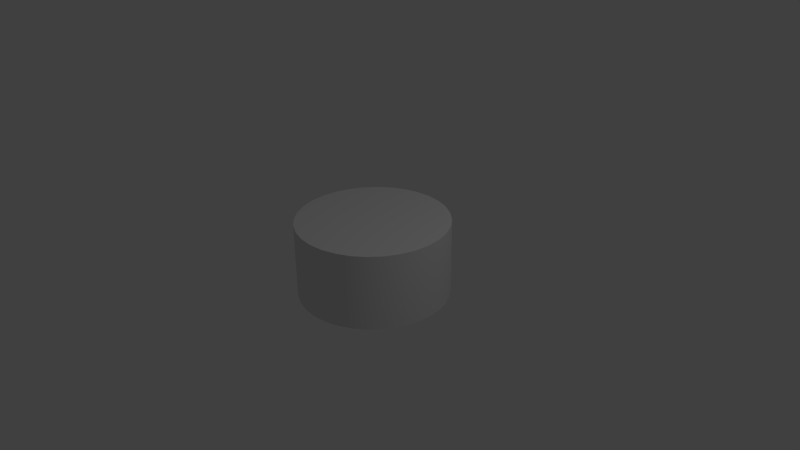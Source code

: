 # Source: PayloadCarrier.blend  (saved by Blender 2.70.0; exported with 4.5.12 LTS)
import bpy
from mathutils import Matrix  # noqa: F401  (used for matrix-valued properties, if any)

bpy.ops.wm.read_factory_settings(use_empty=True)
scene = bpy.context.scene
scene.name = 'Scene'

# ---- collections
col_collection_1 = bpy.data.collections.new('Collection 1'); scene.collection.children.link(col_collection_1)

# ---- materials (node trees are filled in below, after node groups)
mat_pc_mat = bpy.data.materials.new('PC Mat')
mat_pc_mat.alpha_threshold = 0.0
mat_pc_mat.use_transparent_shadow = False
mat_pc_mat.roughness = 0.5
mat_pc_mat.line_color = (0.0, 0.0, 0.0, 1.0)

# ---- material node trees

# ---- world
world_world = bpy.data.worlds.new('World'); scene.world = world_world
world_world.color = (0.05088, 0.05088, 0.05088)
world_world.use_sun_shadow = False
world_world.sun_shadow_jitter_overblur = 0.0
world_world.cycles.sampling_method = 'MANUAL'
world_world.cycles.sample_map_resolution = 256

# ---- cameras
cam_camera = bpy.data.cameras.new('Camera')
cam_camera.clip_end = 100.0
cam_camera.lens = 35.0
cam_camera.sensor_width = 32.0
cam_camera.sensor_height = 18.0
cam_camera.ortho_scale = 7.314
cam_camera.dof.focus_distance = 0.0
cam_camera.dof.aperture_fstop = 128.0

# ---- lights
light_lamp = bpy.data.lights.new('Lamp', 'POINT')
light_lamp.transmission_factor = 0.0
light_lamp.cutoff_distance = 30.0
light_lamp.energy = 100.0
light_lamp.shadow_buffer_clip_start = 1.001
light_lamp.shadow_soft_size = 0.1
light_lamp.shadow_maximum_resolution = 0.006
light_lamp.use_absolute_resolution = True
light_lamp.cycles.use_multiple_importance_sampling = False

# ---- meshes
me_cylinder = bpy.data.meshes.new('Cylinder')
me_cylinder.from_pydata([(0.0, 1.0, -0.5), (0.0, 1.0, 0.5), (0.1951, 0.9808, -0.5), (0.1951, 0.9808, 0.5), (0.3827, 0.9239, -0.5), (0.3827, 0.9239, 0.5), (0.5556, 0.8315, -0.5), (0.5556, 0.8315, 0.5), (0.7071, 0.7071, -0.5), (0.7071, 0.7071, 0.5), (0.8315, 0.5556, -0.5), (0.8315, 0.5556, 0.5), (0.9239, 0.3827, -0.5), (0.9239, 0.3827, 0.5), (0.9808, 0.1951, -0.5), (0.9808, 0.1951, 0.5), (1.0, 7.55e-08, -0.5), (1.0, 7.55e-08, 0.5), (0.9808, -0.1951, -0.5), (0.9808, -0.1951, 0.5), (0.9239, -0.3827, -0.5), (0.9239, -0.3827, 0.5), (0.8315, -0.5556, -0.5), (0.8315, -0.5556, 0.5), (0.7071, -0.7071, -0.5), (0.7071, -0.7071, 0.5), (0.5556, -0.8315, -0.5), (0.5556, -0.8315, 0.5), (0.3827, -0.9239, -0.5), (0.3827, -0.9239, 0.5), (0.1951, -0.9808, -0.5), (0.1951, -0.9808, 0.5), (-3.258e-07, -1.0, -0.5), (-3.258e-07, -1.0, 0.5), (-0.1951, -0.9808, -0.5), (-0.1951, -0.9808, 0.5), (-0.3827, -0.9239, -0.5), (-0.3827, -0.9239, 0.5), (-0.5556, -0.8315, -0.5), (-0.5556, -0.8315, 0.5), (-0.7071, -0.7071, -0.5), (-0.7071, -0.7071, 0.5), (-0.8315, -0.5556, -0.5), (-0.8315, -0.5556, 0.5), (-0.9239, -0.3827, -0.5), (-0.9239, -0.3827, 0.5), (-0.9808, -0.1951, -0.5), (-0.9808, -0.1951, 0.5), (-1.0, 9.656e-07, -0.5), (-1.0, 9.656e-07, 0.5), (-0.9808, 0.1951, -0.5), (-0.9808, 0.1951, 0.5), (-0.9239, 0.3827, -0.5), (-0.9239, 0.3827, 0.5), (-0.8315, 0.5556, -0.5), (-0.8315, 0.5556, 0.5), (-0.7071, 0.7071, -0.5), (-0.7071, 0.7071, 0.5), (-0.5556, 0.8315, -0.5), (-0.5556, 0.8315, 0.5), (-0.3827, 0.9239, -0.5), (-0.3827, 0.9239, 0.5), (-0.1951, 0.9808, -0.5), (-0.1951, 0.9808, 0.5)], [], [(0, 1, 3, 2), (2, 3, 5, 4), (4, 5, 7, 6), (6, 7, 9, 8), (8, 9, 11, 10), (10, 11, 13, 12), (12, 13, 15, 14), (14, 15, 17, 16), (16, 17, 19, 18), (18, 19, 21, 20), (20, 21, 23, 22), (22, 23, 25, 24), (24, 25, 27, 26), (26, 27, 29, 28), (28, 29, 31, 30), (30, 31, 33, 32), (32, 33, 35, 34), (34, 35, 37, 36), (36, 37, 39, 38), (38, 39, 41, 40), (40, 41, 43, 42), (42, 43, 45, 44), (44, 45, 47, 46), (46, 47, 49, 48), (48, 49, 51, 50), (50, 51, 53, 52), (52, 53, 55, 54), (54, 55, 57, 56), (56, 57, 59, 58), (58, 59, 61, 60), (3, 1, 63, 61, 59, 57, 55, 53, 51, 49, 47, 45, 43, 41, 39, 37, 35, 33, 31, 29, 27, 25, 23, 21, 19, 17, 15, 13, 11, 9, 7, 5), (62, 63, 1, 0), (60, 61, 63, 62), (0, 2, 4, 6, 8, 10, 12, 14, 16, 18, 20, 22, 24, 26, 28, 30, 32, 34, 36, 38, 40, 42, 44, 46, 48, 50, 52, 54, 56, 58, 60, 62)])
me_cylinder.polygons.foreach_set('use_smooth', [True] * 34)
_uv = me_cylinder.uv_layers.new(name='UVMap')
_uv.uv.foreach_set('vector', [0.3335, 0.2272, 0.3336, 0.3197, 0.3154, 0.3197, 0.3154, 0.2272, 0.3154, 0.2272, 0.3154, 0.3197, 0.2973, 0.3197, 0.2972, 0.2272, 0.2972, 0.2272, 0.2973, 0.3197, 0.2792, 0.3197, 0.2791, 0.2272, 0.2791, 0.2272, 0.2792, 0.3197, 0.261, 0.3198, 0.261, 0.2273, 0.261, 0.2273, 0.261, 0.3198, 0.2429, 0.3198, 0.2429, 0.2273, 0.2429, 0.2273, 0.2429, 0.3198, 0.2248, 0.3198, 0.2247, 0.2273, 0.2247, 0.2273, 0.2248, 0.3198, 0.2066, 0.3198, 0.2066, 0.2273, 0.2066, 0.2273, 0.2066, 0.3198, 0.1885, 0.3198, 0.1885, 0.2273, 0.1885, 0.2273, 0.1885, 0.3198, 0.1704, 0.3198, 0.1703, 0.2273, 0.1703, 0.2273, 0.1704, 0.3198, 0.1522, 0.3198, 0.1522, 0.2273, 0.1522, 0.2273, 0.1522, 0.3198, 0.1341, 0.3198, 0.134, 0.2273, 0.7143, 0.2268, 0.7144, 0.3193, 0.6962, 0.3193, 0.6961, 0.2268, 0.6961, 0.2268, 0.6962, 0.3193, 0.6781, 0.3193, 0.678, 0.2269, 0.678, 0.2269, 0.6781, 0.3193, 0.66, 0.3194, 0.6599, 0.2269, 0.6599, 0.2269, 0.66, 0.3194, 0.6418, 0.3194, 0.6417, 0.2269, 0.6417, 0.2269, 0.6418, 0.3194, 0.6237, 0.3194, 0.6236, 0.2269, 0.6236, 0.2269, 0.6237, 0.3194, 0.6056, 0.3194, 0.6055, 0.2269, 0.6055, 0.2269, 0.6056, 0.3194, 0.5874, 0.3194, 0.5873, 0.227, 0.5873, 0.227, 0.5874, 0.3194, 0.5693, 0.3195, 0.5692, 0.227, 0.5692, 0.227, 0.5693, 0.3195, 0.5512, 0.3195, 0.5511, 0.227, 0.5511, 0.227, 0.5512, 0.3195, 0.533, 0.3195, 0.5329, 0.227, 0.5329, 0.227, 0.533, 0.3195, 0.5149, 0.3195, 0.5148, 0.227, 0.5148, 0.227, 0.5149, 0.3195, 0.4968, 0.3195, 0.4967, 0.2271, 0.4967, 0.2271, 0.4968, 0.3195, 0.4786, 0.3196, 0.4785, 0.2271, 0.4785, 0.2271, 0.4786, 0.3196, 0.4605, 0.3196, 0.4604, 0.2271, 0.4604, 0.2271, 0.4605, 0.3196, 0.4424, 0.3196, 0.4423, 0.2271, 0.4423, 0.2271, 0.4424, 0.3196, 0.4242, 0.3196, 0.4242, 0.2271, 0.4242, 0.2271, 0.4242, 0.3196, 0.4061, 0.3196, 0.406, 0.2271, 0.406, 0.2271, 0.4061, 0.3196, 0.388, 0.3197, 0.3879, 0.2272, 0.3879, 0.2272, 0.388, 0.3197, 0.3698, 0.3197, 0.3698, 0.2272, 0.2317, 0.4387, 0.2248, 0.4555, 0.2147, 0.4706, 0.2019, 0.4834, 0.1868, 0.4935, 0.17, 0.5004, 0.1523, 0.5039, 0.1341, 0.5039, 0.1163, 0.5004, 0.09958, 0.4935, 0.0845, 0.4834, 0.07167, 0.4706, 0.06159, 0.4555, 0.05465, 0.4388, 0.0511, 0.421, 0.0511, 0.4028, 0.05463, 0.385, 0.06157, 0.3683, 0.07164, 0.3532, 0.08446, 0.3404, 0.09954, 0.3303, 0.1163, 0.3234, 0.1341, 0.3198, 0.1522, 0.3198, 0.17, 0.3233, 0.1868, 0.3303, 0.2018, 0.3404, 0.2147, 0.3532, 0.2247, 0.3683, 0.2317, 0.385, 0.2352, 0.4028, 0.2352, 0.4209, 0.3516, 0.2272, 0.3517, 0.3197, 0.3336, 0.3197, 0.3335, 0.2272, 0.3698, 0.2272, 0.3698, 0.3197, 0.3517, 0.3197, 0.3516, 0.2272, 0.225, 0.0916, 0.232, 0.1084, 0.2355, 0.1262, 0.2354, 0.1444, 0.2319, 0.1622, 0.2249, 0.1789, 0.2148, 0.194, 0.2019, 0.2068, 0.1868, 0.2169, 0.17, 0.2238, 0.1522, 0.2273, 0.134, 0.2273, 0.1162, 0.2237, 0.09948, 0.2167, 0.0844, 0.2066, 0.07158, 0.1938, 0.06152, 0.1786, 0.0546, 0.1619, 0.05109, 0.144, 0.05112, 0.1259, 0.0547, 0.1081, 0.06168, 0.09131, 0.07179, 0.07623, 0.08465, 0.06341, 0.09977, 0.05335, 0.1166, 0.04644, 0.1344, 0.04293, 0.1525, 0.04296, 0.1703, 0.04653, 0.1871, 0.05351, 0.2022, 0.06363, 0.215, 0.07649])
me_cylinder.materials.append(mat_pc_mat)
me_cylinder.use_remesh_preserve_volume = False
me_cylinder.use_remesh_preserve_attributes = False
me_cylinder.use_mirror_vertex_groups = False
me_cylinder.update()

# ---- objects
ob_payloadcarrier = bpy.data.objects.new('PayloadCarrier', me_cylinder)
ob_lamp = bpy.data.objects.new('Lamp', light_lamp)
ob_camera = bpy.data.objects.new('Camera', cam_camera)

# ---- transforms, parenting, visibility, modifiers, constraints
ob_payloadcarrier.location = (0.0, 0.0, 0.0)
ob_payloadcarrier.lineart.crease_threshold = 0.0
_m = ob_payloadcarrier.modifiers.new('EdgeSplit', 'EDGE_SPLIT')
ob_lamp.location = (4.076, 1.005, 5.904)
ob_lamp.rotation_euler = (0.6503, 0.05522, 1.866)
ob_lamp.lock_rotations_4d = False
ob_lamp.empty_display_type = 'ARROWS'
ob_lamp.color = (0.0, 0.0, 0.0, 0.0)
ob_lamp.lineart.crease_threshold = 0.0
ob_camera.location = (7.481, -6.508, 5.344)
ob_camera.rotation_euler = (1.109, 0.01082, 0.8149)
ob_camera.lock_rotations_4d = False
ob_camera.empty_display_type = 'ARROWS'
ob_camera.color = (0.0, 0.0, 0.0, 0.0)
ob_camera.display_type = 'WIRE'
ob_camera.lineart.crease_threshold = 0.0

# ---- collection membership
col_collection_1.objects.link(ob_payloadcarrier)
col_collection_1.objects.link(ob_lamp)
col_collection_1.objects.link(ob_camera)

# ---- scene / render settings (as saved in the file)
scene.camera = ob_camera
scene.frame_start = 1; scene.frame_end = 250; scene.frame_set(1)
scene.render.engine = 'BLENDER_EEVEE_NEXT'
scene.render.resolution_percentage = 50
scene.render.dither_intensity = 0.0
scene.cycles.use_denoising = False
scene.cycles.samples = 10
scene.cycles.sampling_pattern = 'TABULATED_SOBOL'
scene.cycles.light_sampling_threshold = 0.0
scene.cycles.use_adaptive_sampling = False
scene.cycles.use_light_tree = False
scene.cycles.blur_glossy = 0.0
scene.cycles.volume_bounces = 1
scene.cycles.pixel_filter_type = 'GAUSSIAN'
scene.cycles.sample_clamp_indirect = 0.0
scene.view_settings.view_transform = 'Standard'
bpy.context.view_layer.update()
